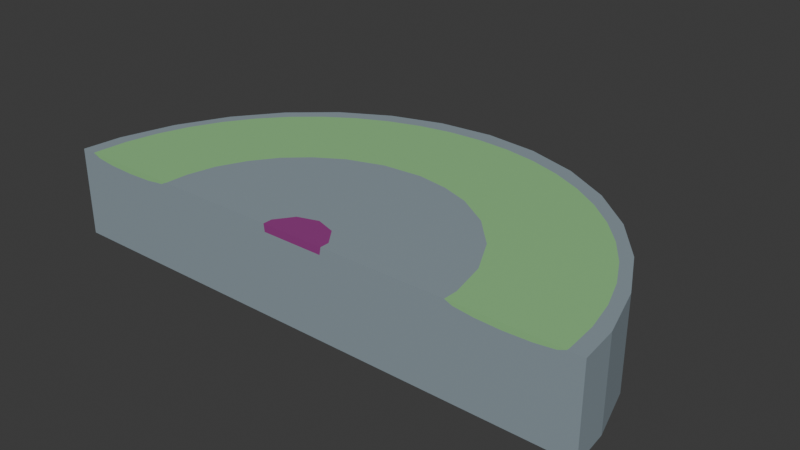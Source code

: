 # Source: trainingroomfloorv1.blend  (saved by Blender 4.5.91; exported with 4.5.12 LTS)
import bpy
from mathutils import Matrix  # noqa: F401  (used for matrix-valued properties, if any)

bpy.ops.wm.read_factory_settings(use_empty=True)
scene = bpy.context.scene
scene.name = 'Scene'

# ---- collections
col_collection = bpy.data.collections.new('Collection'); scene.collection.children.link(col_collection)

# ---- materials (node trees are filled in below, after node groups)
mat_material_003 = bpy.data.materials.new('Material.003')
mat_material_001 = bpy.data.materials.new('Material.001')
mat_material_002 = bpy.data.materials.new('Material.002')

# ---- material node trees
mat_material_003.use_nodes = True; mat_material_003.node_tree.nodes.clear()
_N = mat_material_003.node_tree.nodes; _L = mat_material_003.node_tree.links
n0 = _N.new('ShaderNodeBsdfPrincipled'); n0.name = 'Principled BSDF'; n0.location = (-200, 100)
n0.inputs[0].default_value = (0.3799, 0.8002, 0.3408, 1.0)
n0.inputs[1].default_value = 0.3
n1 = _N.new('ShaderNodeOutputMaterial'); n1.name = 'Material Output'; n1.location = (200, 100)
_L.new(n0.outputs[0], n1.inputs[0])
n1.is_active_output = True
mat_material_001.use_nodes = True; mat_material_001.node_tree.nodes.clear()
_N = mat_material_001.node_tree.nodes; _L = mat_material_001.node_tree.links
n0 = _N.new('ShaderNodeBsdfPrincipled'); n0.name = 'Principled BSDF'; n0.location = (-200, 100)
n0.inputs[0].default_value = (0.4161, 0.05922, 0.3236, 1.0)
n0.inputs[1].default_value = 0.3
n1 = _N.new('ShaderNodeOutputMaterial'); n1.name = 'Material Output'; n1.location = (200, 100)
_L.new(n0.outputs[0], n1.inputs[0])
n1.is_active_output = True
mat_material_002.use_nodes = True; mat_material_002.node_tree.nodes.clear()
_N = mat_material_002.node_tree.nodes; _L = mat_material_002.node_tree.links
n0 = _N.new('ShaderNodeBsdfPrincipled'); n0.name = 'Principled BSDF'; n0.location = (-200, 100)
n0.inputs[0].default_value = (0.3736, 0.462, 0.5176, 1.0)
n0.inputs[1].default_value = 0.3
n1 = _N.new('ShaderNodeOutputMaterial'); n1.name = 'Material Output'; n1.location = (200, 100)
_L.new(n0.outputs[0], n1.inputs[0])
n1.is_active_output = True

# ---- world
world_world = bpy.data.worlds.new('World'); scene.world = world_world
world_world.use_nodes = True; world_world.node_tree.nodes.clear()
_N = world_world.node_tree.nodes; _L = world_world.node_tree.links
n0 = _N.new('ShaderNodeOutputWorld'); n0.name = 'World Output'; n0.location = (200, 100)
n1 = _N.new('ShaderNodeBackground'); n1.name = 'Background'; n1.location = (-200, 100)
n1.inputs[0].default_value = (0.05088, 0.05088, 0.05088, 1.0)
_L.new(n1.outputs[0], n0.inputs[0])
n0.is_active_output = True
world_world.color = (0.05088, 0.05088, 0.05088)
world_world.sun_shadow_jitter_overblur = 0.0

# ---- meshes
me_cylinder = bpy.data.meshes.new('Cylinder')
me_cylinder.from_pydata([(0.9397, 0.06982, 1.0), (0.5633, 0.1077, 0.9994), (0.589, 0.06982, 0.9295), (0.6612, 0.07993, 0.8779), (0.7516, 0.1156, 0.8589), (0.8451, 0.1296, 0.878), (0.9137, 0.1212, 0.9287), (0.9316, 0.1837, 1.0), (0.5784, 0.1786, 0.9296), (0.9077, 0.2956, 1.0), (0.535, 0.2384, 1.0), (0.6215, 0.2732, 0.8779), (0.6984, 0.3384, 0.8592), (0.8169, 0.273, 0.8779), (0.8694, 0.3378, 0.9287), (0.8681, 0.4037, 1.0), (0.5442, 0.2791, 0.9295), (0.759, 0.4173, 0.8775), (0.8138, 0.506, 1.0), (0.4918, 0.3716, 0.93), (0.5179, 0.4515, 0.8779), (0.792, 0.4943, 0.9295), (0.7455, 0.6009, 1.0), (0.5663, 0.5309, 0.8589), (0.6709, 0.5478, 0.8779), (0.6852, 0.6333, 0.9287), (0.6645, 0.6867, 1.0), (0.3695, 0.4664, 0.9994), (0.4165, 0.4565, 0.9295), (0.557, 0.6616, 0.8777), (0.572, 0.7619, 1.0), (0.3261, 0.5265, 0.9296), (0.3597, 0.5825, 0.8779), (0.3427, 0.6985, 0.8591), (0.5567, 0.7434, 0.9295), (0.4698, 0.8253, 1.0), (0.2499, 0.5403, 1.0), (0.3815, 0.7721, 0.8778), (0.4082, 0.8314, 0.9293), (0.3596, 0.8758, 1.0), (0.1923, 0.5872, 0.93), (0.2046, 0.6514, 0.8779), (0.2432, 0.9125, 1.0), (0.1459, 0.5754, 1.0), (0.1727, 0.8399, 0.8778), (0.2367, 0.8899, 0.9295), (0.1227, 0.9348, 1.0), (0.0304, 0.5935, 1.0), (0.04543, 0.6161, 0.9295), (0.03546, 0.6808, 0.8779), (0.05291, 0.7677, 0.8589), (0.06001, 0.9198, 0.9308), (7.094e-08, 0.9422, 1.0), (-0.04787, 0.8551, 0.8778), (-0.1227, 0.9348, 1.0), (-0.1139, 0.5833, 0.9994), (-0.07688, 0.612, 0.9295), (-0.1361, 0.6685, 0.8779), (-0.1956, 0.7477, 0.8592), (-0.1741, 0.9042, 0.9287), (-0.2432, 0.9125, 1.0), (-0.1917, 0.588, 0.9296), (-0.2189, 0.8282, 0.8779), (-0.3596, 0.8758, 1.0), (-0.2923, 0.6175, 0.8781), (-0.3829, 0.7718, 0.878), (-0.3957, 0.8371, 0.9294), (-0.4698, 0.8253, 1.0), (-0.2945, 0.5434, 0.9295), (-0.4945, 0.6044, 0.8589), (-0.572, 0.7619, 1.0), (-0.3432, 0.4851, 1.0), (-0.3942, 0.4775, 0.9295), (-0.4293, 0.5342, 0.8778), (-0.5148, 0.6927, 0.8779), (-0.5961, 0.7158, 0.9294), (-0.6645, 0.6867, 1.0), (-0.4248, 0.4157, 1.0), (-0.632, 0.5937, 0.8778), (-0.7455, 0.6009, 1.0), (-0.4903, 0.374, 0.9295), (-0.5218, 0.4416, 0.8779), (-0.7559, 0.5506, 0.9294), (-0.8138, 0.506, 1.0), (-0.4883, 0.3315, 1.0), (-0.5943, 0.3346, 0.8778), (-0.6761, 0.3794, 0.859), (-0.7561, 0.4253, 0.878), (-0.8681, 0.4037, 1.0), (-0.536, 0.235, 0.9994), (-0.5592, 0.2461, 0.9295), (-0.8449, 0.3947, 0.9295), (-0.9077, 0.2956, 1.0), (-0.6455, 0.1902, 0.8781), (-0.7499, 0.1548, 0.8589), (-0.8291, 0.2308, 0.8777), (-0.8833, 0.2896, 0.9295), (-0.9316, 0.1837, 1.0), (-0.559, 0.1381, 1.0), (-0.5884, 0.1056, 0.9295), (-0.9145, 0.1224, 0.9293), (-0.9397, 0.06982, 1.0), (0.5633, 0.1085, 1.0), (0.5635, 0.1076, 1.0), (-0.5362, 0.2351, 1.0), (-0.2459, 0.542, 1.0), (-0.2467, 0.5416, 1.0), (-0.1801, 0.5625, 1.0), (0.4186, 0.4152, 1.0), (0.3696, 0.4665, 1.0), (0.4686, 0.3635, 1.0), (0.468, 0.3642, 1.0), (0.469, 0.3627, 1.0), (-0.1139, 0.5835, 1.0), (-0.9389, 0.05843, 1.0), (-0.5627, 0.05843, 1.0), (0.9389, 0.05843, 1.0), (0.5614, 0.05843, 1.0), (-0.5719, 0.05843, 0.977), (-0.619, 0.05843, 0.9065), (-0.6534, 0.05843, 0.878), (-0.6921, 0.05843, 0.8707), (-0.8432, 0.05843, 0.8778), (-0.8693, 0.05843, 0.8953), (-0.5854, 0.05843, 0.9295), (-0.745, 0.05843, 0.859), (-0.9115, 0.05843, 0.9294), (0.5879, 0.05843, 0.9295), (0.6459, 0.05843, 0.8874), (-0.8214, 0.05843, 0.873), (-0.9254, 0.05843, 0.9669), (-0.9174, 0.05843, 0.9446), (0.6579, 0.05843, 0.8779), (0.6689, 0.05843, 0.8758), (0.5613, 0.05843, 0.9997), (0.584, 0.05843, 0.9413), (0.7463, 0.05843, 0.8589), (0.8407, 0.05843, 0.878), (0.911, 0.05843, 0.929), (0.9363, 0.05843, 0.9928)], [], [(116, 0, 7, 9, 15, 18, 22, 26, 30, 35, 39, 42, 46, 52, 54, 60, 63, 67, 70, 76, 79, 83, 88, 92, 97, 101, 114, 115, 98, 104, 84, 77, 71, 106, 105, 107, 113, 47, 43, 36, 109, 108, 111, 110, 112, 10, 102, 103, 117), (8, 3, 2), (1, 10, 8), (16, 11, 8), (12, 17, 13), (28, 20, 19), (36, 31, 27), (43, 40, 36), (50, 44, 33), (53, 51, 44), (52, 46, 51), (53, 59, 51), (61, 57, 56), (62, 59, 53), (61, 55, 107, 105), (68, 64, 61), (69, 65, 58), (69, 74, 65), (77, 72, 71), (75, 74, 78), (81, 69, 73), (82, 75, 78), (84, 80, 77), (82, 78, 87), (90, 85, 80), (91, 82, 87), (95, 100, 96), (118, 99, 98, 115), (99, 119, 120, 93), (94, 93, 120, 121), (100, 95, 122, 123), (118, 124, 99), (124, 119, 99), (94, 121, 125), (100, 123, 126), (127, 2, 3, 128), (1, 8, 2), (0, 6, 7), (10, 1, 103, 102), (12, 4, 3, 11), (8, 11, 3), (13, 5, 4, 12), (14, 6, 5, 13), (7, 6, 14, 9), (10, 16, 8), (17, 14, 13), (9, 14, 15), (110, 19, 16, 10, 112), (11, 16, 19, 20), (15, 14, 21, 18), (11, 20, 12), (21, 14, 17), (17, 12, 23, 24), (20, 23, 12), (21, 17, 24, 25), (22, 18, 21, 25), (27, 108, 109), (111, 108, 27, 28, 19, 110), (23, 29, 24), (24, 29, 25), (22, 25, 26), (20, 28, 31, 32), (27, 31, 28), (33, 23, 20, 32), (26, 25, 34, 30), (23, 33, 29), (34, 25, 29), (27, 109, 36), (34, 29, 37, 38), (37, 29, 33), (30, 34, 38, 35), (32, 31, 40, 41), (36, 40, 31), (32, 41, 33), (38, 39, 35), (38, 37, 44, 45), (33, 44, 37), (39, 38, 45, 42), (48, 40, 43, 47), (41, 40, 48, 49), (50, 33, 41, 49), (42, 45, 51, 46), (44, 51, 45), (50, 53, 44), (113, 55, 47), (56, 48, 47, 55), (49, 48, 56, 57), (58, 50, 49, 57), (51, 59, 54, 52), (50, 58, 53), (107, 55, 113), (55, 61, 56), (58, 62, 53), (54, 59, 60), (66, 59, 62, 65), (61, 64, 57), (57, 64, 58), (58, 65, 62), (60, 59, 66, 63), (106, 68, 61, 105), (64, 69, 58), (67, 63, 66), (71, 72, 68, 106), (73, 64, 68, 72), (75, 66, 65, 74), (64, 73, 69), (67, 66, 75, 70), (69, 78, 74), (76, 70, 75), (81, 73, 72, 80), (77, 80, 72), (76, 75, 82, 79), (86, 69, 81, 85), (80, 85, 81), (78, 69, 86, 87), (104, 89, 84), (82, 83, 79), (90, 80, 84, 89), (83, 82, 91, 88), (86, 85, 93, 94), (90, 93, 85), (95, 87, 86, 94), (91, 87, 95, 96), (88, 91, 96, 92), (89, 104, 98), (90, 89, 98, 99), (96, 100, 97, 92), (90, 99, 93), (122, 95, 94, 129), (101, 97, 100), (114, 101, 100, 126, 131, 130), (125, 129, 94), (132, 128, 3), (133, 132, 3), (103, 1, 134, 117), (1, 2, 127, 135, 134), (136, 4, 5, 137), (3, 4, 136, 133), (137, 5, 6, 138), (6, 0, 116, 139, 138), (120, 119, 124, 118, 115, 114, 130, 131, 126, 123, 122, 129, 125, 121), (116, 117, 134, 135, 127, 128, 132, 133, 136, 137, 138, 139)])
_uv = me_cylinder.uv_layers.new(name='UVMap')
_uv.uv.foreach_set('vector', [0.4753, 0.264, 0.4755, 0.2668, 0.4736, 0.2941, 0.4678, 0.3209, 0.4584, 0.3469, 0.4453, 0.3714, 0.4289, 0.3942, 0.4095, 0.4148, 0.3873, 0.4329, 0.3628, 0.4481, 0.3363, 0.4602, 0.3084, 0.469, 0.2794, 0.4743, 0.25, 0.4761, 0.2206, 0.4743, 0.1916, 0.469, 0.1637, 0.4602, 0.1372, 0.4481, 0.1127, 0.4329, 0.09053, 0.4148, 0.07108, 0.3942, 0.05469, 0.3714, 0.04164, 0.3469, 0.03216, 0.3209, 0.02641, 0.2941, 0.02448, 0.2668, 0.02467, 0.264, 0.1149, 0.264, 0.1158, 0.2832, 0.1213, 0.3064, 0.1328, 0.3296, 0.148, 0.3498, 0.1676, 0.3664, 0.1908, 0.38, 0.191, 0.3801, 0.2068, 0.385, 0.2227, 0.39, 0.2573, 0.3924, 0.285, 0.3881, 0.31, 0.3797, 0.3387, 0.3619, 0.3505, 0.3496, 0.3623, 0.3374, 0.3625, 0.3372, 0.3626, 0.3371, 0.3784, 0.3072, 0.3852, 0.276, 0.3852, 0.2758, 0.3847, 0.264, 0.5318, 0.08333, 0.5026, 0.1667, 0.5, 0.08333, 0.5115, 2.22e-16, 0.5521, 2.22e-16, 0.5318, 0.08333, 0.5625, 0.08333, 0.5539, 0.1667, 0.5318, 0.08333, 0.5625, 0.25, 0.5729, 0.3333, 0.5417, 0.3333, 0.625, 0.08333, 0.6068, 0.1667, 0.593, 0.08333, 0.6771, 2.22e-16, 0.6568, 0.08333, 0.6365, 2.22e-16, 0.7083, 2.22e-16, 0.6971, 0.08333, 0.6771, 2.22e-16, 0.7388, 0.25, 0.7173, 0.3333, 0.6754, 0.25, 0.759, 0.3333, 0.7396, 0.4167, 0.7173, 0.3333, 0.75, 0.5, 0.7292, 0.5, 0.7396, 0.4167, 0.759, 0.3333, 0.7805, 0.4167, 0.7396, 0.4167, 0.8027, 0.08333, 0.7831, 0.1667, 0.7708, 0.08333, 0.7917, 0.3333, 0.7805, 0.4167, 0.759, 0.3333, 0.8027, 0.08333, 0.7823, 2.22e-16, 0.8021, 2.22e-16, 0.8217, 0.0006616, 0.8333, 0.08333, 0.8232, 0.1667, 0.8027, 0.08333, 0.8629, 0.25, 0.8246, 0.3333, 0.7916, 0.25, 0.8629, 0.25, 0.8542, 0.3333, 0.8246, 0.3333, 0.8854, 2.22e-16, 0.8664, 0.08333, 0.8542, 2.22e-16, 0.8627, 0.4167, 0.8542, 0.3333, 0.884, 0.3333, 0.8958, 0.1667, 0.8629, 0.25, 0.8629, 0.1667, 0.9044, 0.4167, 0.8627, 0.4167, 0.884, 0.3333, 0.9167, 2.22e-16, 0.9062, 0.08333, 0.8854, 2.22e-16, 0.9044, 0.4167, 0.884, 0.3333, 0.9254, 0.3333, 0.9479, 0.08333, 0.9288, 0.1667, 0.9062, 0.08333, 0.9375, 0.4167, 0.9044, 0.4167, 0.9254, 0.3333, 0.9672, 0.3333, 0.9902, 0.4167, 0.9583, 0.4167, 0.9966, 0.02723, 0.9896, 0.08333, 0.9792, 2.22e-16, 0.9953, 2.22e-16, 0.9896, 0.08333, 0.9942, 0.1205, 0.9903, 0.1667, 0.9685, 0.1667, 0.9806, 0.25, 0.9685, 0.1667, 0.9903, 0.1667, 0.9927, 0.1982, 0.9902, 0.4167, 0.9672, 0.3333, 0.9947, 0.3333, 0.9966, 0.3617, 0.007013, 0.02723, 0.01033, 0.08333, 8.882e-16, 0.08333, 0.01033, 0.08333, 0.008125, 0.1205, 8.882e-16, 0.08333, 8.882e-16, 0.25, 0.01133, 0.1982, 0.0136, 0.25, 8.882e-16, 0.4167, 0.005932, 0.3617, 0.008159, 0.4167, 0.4967, 0.08333, 0.5, 0.08333, 0.5026, 0.1667, 0.4964, 0.1513, 0.5115, 2.22e-16, 0.5318, 0.08333, 0.5, 0.08333, 0.5, 0.5, 0.5096, 0.4167, 0.5208, 0.5, 0.5521, 1.0, 0.5115, 1.0, 0.5115, 0.9993, 0.5118, 0.9993, 0.5625, 0.25, 0.5104, 0.25, 0.5026, 0.1667, 0.5539, 0.1667, 0.5318, 0.08333, 0.5539, 0.1667, 0.5026, 0.1667, 0.5417, 0.3333, 0.5121, 0.3333, 0.5104, 0.25, 0.5625, 0.25, 0.551, 0.4167, 0.5096, 0.4167, 0.5121, 0.3333, 0.5417, 0.3333, 0.5208, 0.5, 0.5096, 0.4167, 0.551, 0.4167, 0.5417, 0.5, 0.5521, 2.22e-16, 0.5625, 0.08333, 0.5318, 0.08333, 0.5729, 0.3333, 0.551, 0.4167, 0.5417, 0.3333, 0.5417, 0.5, 0.551, 0.4167, 0.5625, 0.5, 0.5945, 0.0006727, 0.593, 0.08333, 0.5625, 0.08333, 0.5521, 2.22e-16, 0.5943, 0.000674, 0.5539, 0.1667, 0.5625, 0.08333, 0.593, 0.08333, 0.6068, 0.1667, 0.5625, 0.5, 0.551, 0.4167, 0.5833, 0.4167, 0.5833, 0.5, 0.5539, 0.1667, 0.6068, 0.1667, 0.5625, 0.25, 0.5833, 0.4167, 0.551, 0.4167, 0.5729, 0.3333, 0.5729, 0.3333, 0.5625, 0.25, 0.6146, 0.25, 0.6042, 0.3333, 0.6068, 0.1667, 0.6146, 0.25, 0.5625, 0.25, 0.5833, 0.4167, 0.5729, 0.3333, 0.6042, 0.3333, 0.6154, 0.4167, 0.6042, 0.5, 0.5833, 0.5, 0.5833, 0.4167, 0.6154, 0.4167, 0.6365, 1.0, 0.6156, 1.0, 0.6365, 0.9993, 0.5948, 0.000674, 0.6156, 2.22e-16, 0.6365, 2.22e-16, 0.625, 0.08333, 0.593, 0.08333, 0.5945, 0.0006727, 0.6146, 0.25, 0.6357, 0.3333, 0.6042, 0.3333, 0.6042, 0.3333, 0.6357, 0.3333, 0.6154, 0.4167, 0.6042, 0.5, 0.6154, 0.4167, 0.625, 0.5, 0.6068, 0.1667, 0.625, 0.08333, 0.6568, 0.08333, 0.6581, 0.1667, 0.6365, 2.22e-16, 0.6568, 0.08333, 0.625, 0.08333, 0.6754, 0.25, 0.6146, 0.25, 0.6068, 0.1667, 0.6581, 0.1667, 0.625, 0.5, 0.6154, 0.4167, 0.6458, 0.4167, 0.6458, 0.5, 0.6146, 0.25, 0.6754, 0.25, 0.6357, 0.3333, 0.6458, 0.4167, 0.6154, 0.4167, 0.6357, 0.3333, 0.6365, 1.0, 0.6365, 0.9993, 0.6771, 1.0, 0.6458, 0.4167, 0.6357, 0.3333, 0.6757, 0.3333, 0.6765, 0.4167, 0.6757, 0.3333, 0.6357, 0.3333, 0.6754, 0.25, 0.6458, 0.5, 0.6458, 0.4167, 0.6765, 0.4167, 0.6667, 0.5, 0.6581, 0.1667, 0.6568, 0.08333, 0.6971, 0.08333, 0.6998, 0.1667, 0.6771, 2.22e-16, 0.6971, 0.08333, 0.6568, 0.08333, 0.6581, 0.1667, 0.6998, 0.1667, 0.6754, 0.25, 0.6765, 0.4167, 0.6875, 0.5, 0.6667, 0.5, 0.6765, 0.4167, 0.6757, 0.3333, 0.7173, 0.3333, 0.7083, 0.4167, 0.6754, 0.25, 0.7173, 0.3333, 0.6757, 0.3333, 0.6875, 0.5, 0.6765, 0.4167, 0.7083, 0.4167, 0.7083, 0.5, 0.7377, 0.08333, 0.6971, 0.08333, 0.7083, 2.22e-16, 0.7414, 2.22e-16, 0.6998, 0.1667, 0.6971, 0.08333, 0.7377, 0.08333, 0.7414, 0.1667, 0.7388, 0.25, 0.6754, 0.25, 0.6998, 0.1667, 0.7414, 0.1667, 0.7083, 0.5, 0.7083, 0.4167, 0.7396, 0.4167, 0.7292, 0.5, 0.7173, 0.3333, 0.7396, 0.4167, 0.7083, 0.4167, 0.7388, 0.25, 0.759, 0.3333, 0.7173, 0.3333, 0.7823, 0.9993, 0.7823, 1.0, 0.7414, 1.0, 0.7708, 0.08333, 0.7377, 0.08333, 0.7414, 2.22e-16, 0.7823, 2.22e-16, 0.7414, 0.1667, 0.7377, 0.08333, 0.7708, 0.08333, 0.7831, 0.1667, 0.7916, 0.25, 0.7388, 0.25, 0.7414, 0.1667, 0.7831, 0.1667, 0.7396, 0.4167, 0.7805, 0.4167, 0.7708, 0.5, 0.75, 0.5, 0.7388, 0.25, 0.7916, 0.25, 0.759, 0.3333, 0.8021, 1.0, 0.7823, 1.0, 0.7823, 0.9993, 0.7823, 2.22e-16, 0.8027, 0.08333, 0.7708, 0.08333, 0.7916, 0.25, 0.7917, 0.3333, 0.759, 0.3333, 0.7708, 0.5, 0.7805, 0.4167, 0.7917, 0.5, 0.8211, 0.4167, 0.7805, 0.4167, 0.7917, 0.3333, 0.8246, 0.3333, 0.8027, 0.08333, 0.8232, 0.1667, 0.7831, 0.1667, 0.7831, 0.1667, 0.8232, 0.1667, 0.7916, 0.25, 0.7916, 0.25, 0.8246, 0.3333, 0.7917, 0.3333, 0.7917, 0.5, 0.7805, 0.4167, 0.8211, 0.4167, 0.8125, 0.5, 0.8219, 0.0006604, 0.8333, 0.08333, 0.8027, 0.08333, 0.8217, 0.0006616, 0.8232, 0.1667, 0.8629, 0.25, 0.7916, 0.25, 0.8333, 0.5, 0.8125, 0.5, 0.8211, 0.4167, 0.8542, 2.22e-16, 0.8664, 0.08333, 0.8333, 0.08333, 0.8219, 0.0006604, 0.8629, 0.1667, 0.8232, 0.1667, 0.8333, 0.08333, 0.8664, 0.08333, 0.8627, 0.4167, 0.8211, 0.4167, 0.8246, 0.3333, 0.8542, 0.3333, 0.8232, 0.1667, 0.8629, 0.1667, 0.8629, 0.25, 0.8333, 0.5, 0.8211, 0.4167, 0.8627, 0.4167, 0.8542, 0.5, 0.8629, 0.25, 0.884, 0.3333, 0.8542, 0.3333, 0.875, 0.5, 0.8542, 0.5, 0.8627, 0.4167, 0.8958, 0.1667, 0.8629, 0.1667, 0.8664, 0.08333, 0.9062, 0.08333, 0.8854, 2.22e-16, 0.9062, 0.08333, 0.8664, 0.08333, 0.875, 0.5, 0.8627, 0.4167, 0.9044, 0.4167, 0.8958, 0.5, 0.9271, 0.25, 0.8629, 0.25, 0.8958, 0.1667, 0.9288, 0.1667, 0.9062, 0.08333, 0.9288, 0.1667, 0.8958, 0.1667, 0.884, 0.3333, 0.8629, 0.25, 0.9271, 0.25, 0.9254, 0.3333, 0.949, 0.9993, 0.949, 1.0, 0.9167, 1.0, 0.9044, 0.4167, 0.9167, 0.5, 0.8958, 0.5, 0.9479, 0.08333, 0.9062, 0.08333, 0.9167, 2.22e-16, 0.949, 2.22e-16, 0.9167, 0.5, 0.9044, 0.4167, 0.9375, 0.4167, 0.9375, 0.5, 0.9271, 0.25, 0.9288, 0.1667, 0.9685, 0.1667, 0.9806, 0.25, 0.9479, 0.08333, 0.9685, 0.1667, 0.9288, 0.1667, 0.9672, 0.3333, 0.9254, 0.3333, 0.9271, 0.25, 0.9806, 0.25, 0.9375, 0.4167, 0.9254, 0.3333, 0.9672, 0.3333, 0.9583, 0.4167, 0.9375, 0.5, 0.9375, 0.4167, 0.9583, 0.4167, 0.9583, 0.5, 0.949, 1.0, 0.949, 0.9993, 0.9792, 1.0, 0.9479, 0.08333, 0.949, 2.22e-16, 0.9792, 2.22e-16, 0.9896, 0.08333, 0.9583, 0.4167, 0.9902, 0.4167, 0.9792, 0.5, 0.9583, 0.5, 0.9479, 0.08333, 0.9896, 0.08333, 0.9685, 0.1667, 0.9947, 0.3333, 0.9672, 0.3333, 0.9806, 0.25, 0.9951, 0.3121, 1.0, 0.5, 0.9792, 0.5, 0.9902, 0.4167, 0.002085, 0.5, 8.882e-16, 0.5, 8.882e-16, 0.4167, 0.008159, 0.4167, 0.006966, 0.4347, 0.005155, 0.4608, 0.0136, 0.25, 0.006698, 0.3121, 8.882e-16, 0.25, 0.4969, 0.1667, 0.4964, 0.1513, 0.5026, 0.1667, 0.4976, 0.176, 0.4969, 0.1667, 0.5026, 0.1667, 0.5115, 0.9993, 0.5115, 1.0, 0.4965, 1.0, 0.4965, 0.9996, 0.5115, 2.22e-16, 0.5, 0.08333, 0.4967, 0.08333, 0.4967, 0.06959, 0.4965, 2.22e-16, 0.4973, 0.25, 0.5104, 0.25, 0.5121, 0.3333, 0.4976, 0.3333, 0.5026, 0.1667, 0.5104, 0.25, 0.4973, 0.25, 0.4976, 0.176, 0.4976, 0.3333, 0.5121, 0.3333, 0.5096, 0.4167, 0.4978, 0.4167, 0.5096, 0.4167, 0.5, 0.5, 0.4979, 0.5, 0.4979, 0.4916, 0.4978, 0.4167, 0.4936, 0.3093, 0.4951, 0.3127, 0.4963, 0.3161, 0.4988, 0.3175, 0.5, 0.3184, 0.5, 0.2806, 0.4983, 0.2819, 0.4971, 0.2827, 0.4963, 0.2833, 0.4945, 0.2876, 0.4936, 0.2902, 0.4933, 0.2924, 0.4926, 0.3001, 0.4932, 0.3054, 0.5, 0.4694, 0.5, 0.4315, 0.5, 0.4315, 0.4969, 0.4337, 0.4963, 0.4341, 0.4941, 0.44, 0.4936, 0.4412, 0.4935, 0.4423, 0.4926, 0.4501, 0.4936, 0.4596, 0.4963, 0.4666, 0.4996, 0.4692])
me_cylinder.materials.append(mat_material_003)
me_cylinder.update()
me_cylinder_001 = bpy.data.meshes.new('Cylinder.001')
me_cylinder_001.from_pydata([(0.1165, 0.09054, 1.0), (-0.07199, 0.149, 1.0), (-0.1165, 0.09054, 1.0), (0.07199, 0.149, 1.0), (0.0, 0.1713, 1.0), (-0.05299, 0.1514, 0.8308), (-0.0772, 0.1337, 0.8308), (0.05513, 0.149, 0.8308), (0.08028, 0.1325, 0.8308), (-0.113, 0.07255, 0.8308), (-0.01687, 0.1626, 0.8308), (0.1026, 0.1032, 0.8308), (0.01364, 0.1618, 0.8308), (-0.1028, 0.09999, 0.8308), (0.1113, 0.07524, 0.8308), (-0.1165, 0.05843, 1.0), (0.1165, 0.05843, 1.0), (-0.113, 0.05843, 0.8308), (0.1113, 0.05843, 0.8308)], [], [(16, 0, 3, 4, 1, 2, 15), (1, 5, 6), (3, 8, 7), (15, 2, 9, 17), (1, 4, 10, 5), (0, 11, 8, 3), (4, 3, 7, 12), (4, 12, 10), (1, 6, 13, 2), (2, 13, 9), (14, 0, 16, 18), (0, 14, 11), (9, 13, 6, 5, 10, 12, 7, 8, 11, 14, 18, 17), (18, 16, 15, 17)])
_uv = me_cylinder_001.uv_layers.new(name='UVMap')
_uv.uv.foreach_set('vector', [0.278, 0.264, 0.278, 0.2717, 0.2673, 0.2857, 0.25, 0.2911, 0.2327, 0.2857, 0.222, 0.2717, 0.222, 0.264, 0.6818, 0.2362, 0.6592, 0.197, 0.7011, 0.2028, 0.5, 0.2362, 0.4774, 0.197, 0.5193, 0.2028, 0.8132, 0.2362, 0.7727, 0.2362, 0.7954, 0.197, 0.8132, 0.197, 0.6818, 0.2362, 0.5909, 0.2362, 0.6136, 0.197, 0.6592, 0.197, 0.4091, 0.2362, 0.4317, 0.197, 0.4774, 0.197, 0.5, 0.2362, 0.5909, 0.2362, 0.5, 0.2362, 0.5193, 0.2028, 0.5716, 0.2028, 0.5909, 0.2362, 0.5716, 0.2028, 0.6136, 0.197, 0.6818, 0.2362, 0.7011, 0.2028, 0.7535, 0.2028, 0.7727, 0.2362, 0.7727, 0.2362, 0.7535, 0.2028, 0.7954, 0.197, 0.3898, 0.2028, 0.4091, 0.2362, 0.3687, 0.2362, 0.3687, 0.2028, 0.4091, 0.2362, 0.3898, 0.2028, 0.4317, 0.197, 0.8351, 0.6228, 0.8274, 0.6012, 0.8081, 0.5746, 0.7899, 0.5607, 0.7627, 0.5518, 0.7397, 0.5524, 0.7085, 0.5626, 0.6896, 0.5756, 0.6728, 0.5987, 0.6663, 0.6207, 0.6663, 0.634, 0.8351, 0.634, 0.4911, 0.3862, 0.5, 0.3867, 0.5, 0.3633, 0.4911, 0.3636])
me_cylinder_001.materials.append(mat_material_001)
me_cylinder_001.update()
me_cylinder_002 = bpy.data.meshes.new('Cylinder.002')
me_cylinder_002.from_pydata([(0.0, 1.0, -1.0), (0.9397, 0.06982, 1.0), (0.0, 1.0, 1.0), (0.1951, 0.9808, -1.0), (0.1951, 0.9808, 1.0), (0.3827, 0.9239, -1.0), (0.3827, 0.9239, 1.0), (0.1165, 0.09054, 1.0), (0.5556, 0.8315, -1.0), (0.5633, 0.1077, 0.9994), (0.5556, 0.8315, 1.0), (0.589, 0.06982, 0.9295), (0.7071, 0.7071, -1.0), (-0.07199, 0.149, 1.0), (0.6612, 0.07993, 0.8779), (-0.1165, 0.09054, 1.0), (0.7516, 0.1156, 0.8589), (0.7071, 0.7071, 1.0), (0.07199, 0.149, 1.0), (0.0, 0.1713, 1.0), (0.8451, 0.1296, 0.878), (0.8315, 0.5556, -1.0), (0.8315, 0.5556, 1.0), (0.9137, 0.1212, 0.9287), (0.9316, 0.1837, 1.0), (0.9239, 0.3827, -1.0), (0.9239, 0.3827, 1.0), (0.9808, 0.1951, -1.0), (0.9808, 0.1951, 1.0), (0.5784, 0.1786, 0.9296), (-0.9808, 0.1951, -1.0), (0.9077, 0.2956, 1.0), (-0.9808, 0.1951, 1.0), (-0.9239, 0.3827, -1.0), (-0.9239, 0.3827, 1.0), (-0.8315, 0.5556, -1.0), (0.535, 0.2384, 1.0), (-0.05299, 0.1514, 0.8308), (-0.8315, 0.5556, 1.0), (-0.0772, 0.1337, 0.8308), (0.6215, 0.2732, 0.8779), (0.05513, 0.149, 0.8308), (-0.7071, 0.7071, -1.0), (0.08028, 0.1325, 0.8308), (0.6984, 0.3384, 0.8592), (-0.7071, 0.7071, 1.0), (0.8169, 0.273, 0.8779), (-0.5556, 0.8315, -1.0), (-0.113, 0.07255, 0.8308), (0.8694, 0.3378, 0.9287), (-0.01687, 0.1626, 0.8308), (0.8681, 0.4037, 1.0), (0.1026, 0.1032, 0.8308), (-0.5556, 0.8315, 1.0), (0.01364, 0.1618, 0.8308), (-0.3827, 0.9239, -1.0), (-0.1028, 0.09999, 0.8308), (-0.3827, 0.9239, 1.0), (-0.1951, 0.9808, -1.0), (0.1113, 0.07524, 0.8308), (-0.1951, 0.9808, 1.0), (0.5442, 0.2791, 0.9295), (0.759, 0.4173, 0.8775), (0.8138, 0.506, 1.0), (0.4918, 0.3716, 0.93), (0.5179, 0.4515, 0.8779), (0.792, 0.4943, 0.9295), (0.7455, 0.6009, 1.0), (0.5663, 0.5309, 0.8589), (0.6709, 0.5478, 0.8779), (0.6852, 0.6333, 0.9287), (0.6645, 0.6867, 1.0), (0.3695, 0.4664, 0.9994), (0.4165, 0.4565, 0.9295), (0.557, 0.6616, 0.8777), (0.572, 0.7619, 1.0), (0.3261, 0.5265, 0.9296), (0.3597, 0.5825, 0.8779), (0.3427, 0.6985, 0.8591), (0.5567, 0.7434, 0.9295), (0.4698, 0.8253, 1.0), (0.2499, 0.5403, 1.0), (0.3815, 0.7721, 0.8778), (0.4082, 0.8314, 0.9293), (0.3596, 0.8758, 1.0), (0.1923, 0.5872, 0.93), (0.2046, 0.6514, 0.8779), (0.2432, 0.9125, 1.0), (0.1459, 0.5754, 1.0), (0.1727, 0.8399, 0.8778), (0.2367, 0.8899, 0.9295), (0.1227, 0.9348, 1.0), (0.0304, 0.5935, 1.0), (0.04543, 0.6161, 0.9295), (0.03546, 0.6808, 0.8779), (0.05291, 0.7677, 0.8589), (0.06001, 0.9198, 0.9308), (7.094e-08, 0.9422, 1.0), (-0.04787, 0.8551, 0.8778), (-0.1227, 0.9348, 1.0), (-0.1139, 0.5833, 0.9994), (-0.07688, 0.612, 0.9295), (-0.1361, 0.6685, 0.8779), (-0.1956, 0.7477, 0.8592), (-0.1741, 0.9042, 0.9287), (-0.2432, 0.9125, 1.0), (-0.1917, 0.588, 0.9296), (-0.2189, 0.8282, 0.8779), (-0.3596, 0.8758, 1.0), (-0.2923, 0.6175, 0.8781), (-0.3829, 0.7718, 0.878), (-0.3957, 0.8371, 0.9294), (-0.4698, 0.8253, 1.0), (-0.2945, 0.5434, 0.9295), (-0.4945, 0.6044, 0.8589), (-0.572, 0.7619, 1.0), (-0.3432, 0.4851, 1.0), (-0.3942, 0.4775, 0.9295), (-0.4293, 0.5342, 0.8778), (-0.5148, 0.6927, 0.8779), (-0.5961, 0.7158, 0.9294), (-0.6645, 0.6867, 1.0), (-0.4248, 0.4157, 1.0), (-0.632, 0.5937, 0.8778), (-0.7455, 0.6009, 1.0), (-0.4903, 0.374, 0.9295), (-0.5218, 0.4416, 0.8779), (-0.7559, 0.5506, 0.9294), (-0.8138, 0.506, 1.0), (-0.4883, 0.3315, 1.0), (-0.5943, 0.3346, 0.8778), (-0.6761, 0.3794, 0.859), (-0.7561, 0.4253, 0.878), (-0.8681, 0.4037, 1.0), (-0.536, 0.235, 0.9994), (-0.5592, 0.2461, 0.9295), (-0.8449, 0.3947, 0.9295), (-0.9077, 0.2956, 1.0), (-0.6455, 0.1902, 0.8781), (-0.7499, 0.1548, 0.8589), (-0.8291, 0.2308, 0.8777), (-0.8833, 0.2896, 0.9295), (-0.9316, 0.1837, 1.0), (-0.559, 0.1381, 1.0), (-0.5884, 0.1056, 0.9295), (-0.9145, 0.1224, 0.9293), (-0.9397, 0.06982, 1.0), (0.5633, 0.1085, 1.0), (0.5635, 0.1076, 1.0), (-0.5362, 0.2351, 1.0), (-0.2459, 0.542, 1.0), (-0.2467, 0.5416, 1.0), (-0.1801, 0.5625, 1.0), (0.4186, 0.4152, 1.0), (0.3696, 0.4665, 1.0), (0.4686, 0.3635, 1.0), (0.468, 0.3642, 1.0), (0.469, 0.3627, 1.0), (-0.1139, 0.5835, 1.0), (0.9942, 0.05843, -1.0), (0.9942, 0.05843, 1.0), (-0.9942, 0.05843, 1.0), (-0.9942, 0.05843, -1.0), (0.9389, 0.05843, 1.0), (-0.9389, 0.05843, 1.0), (-0.5627, 0.05843, 1.0), (-0.1165, 0.05843, 1.0), (0.5614, 0.05843, 1.0), (0.1165, 0.05843, 1.0), (-0.5719, 0.05843, 0.977), (-0.619, 0.05843, 0.9065), (-0.6534, 0.05843, 0.878), (-0.6921, 0.05843, 0.8707), (-0.8432, 0.05843, 0.8778), (-0.8693, 0.05843, 0.8953), (-0.5854, 0.05843, 0.9295), (-0.745, 0.05843, 0.859), (-0.9115, 0.05843, 0.9294), (0.5879, 0.05843, 0.9295), (0.6459, 0.05843, 0.8874), (-0.8214, 0.05843, 0.873), (-0.9211, 0.05843, 0.9565), (0.6579, 0.05843, 0.8779), (0.6689, 0.05843, 0.8758), (0.5613, 0.05843, 0.9997), (0.584, 0.05843, 0.9413), (0.8407, 0.05843, 0.878), (0.7463, 0.05843, 0.8589), (0.911, 0.05843, 0.929), (0.9363, 0.05843, 0.9928), (-0.113, 0.05843, 0.8308), (0.1113, 0.05843, 0.8308)], [], [(0, 2, 4, 3), (3, 4, 6, 5), (5, 6, 10, 8), (8, 10, 17, 12), (12, 17, 22, 21), (21, 22, 26, 25), (25, 26, 28, 27), (27, 28, 160, 159), (32, 30, 162, 161), (30, 32, 34, 33), (33, 34, 38, 35), (35, 38, 45, 42), (42, 45, 53, 47), (47, 53, 57, 55), (164, 146, 142, 137, 133, 128, 124, 121, 115, 112, 108, 105, 99, 97, 91, 87, 84, 80, 75, 71, 67, 63, 51, 31, 24, 1, 163, 160, 28, 26, 22, 17, 10, 6, 4, 2, 60, 57, 53, 45, 38, 34, 32, 161), (167, 148, 147, 36, 157, 155, 156, 153, 154, 81, 88, 92, 158, 152, 150, 151, 116, 122, 129, 149, 143, 165, 166, 15, 13, 19, 18, 7, 168), (55, 57, 60, 58), (58, 60, 2, 0), (162, 30, 33, 35, 42, 47, 55, 58, 0, 3, 5, 8, 12, 21, 25, 27, 159), (29, 11, 14), (9, 29, 36), (61, 29, 40), (44, 46, 62), (73, 64, 65), (81, 72, 76), (88, 81, 85), (95, 78, 89), (98, 89, 96), (97, 96, 91), (98, 96, 104), (106, 101, 102), (107, 98, 104), (152, 100, 106, 150), (113, 106, 109), (114, 103, 110), (114, 110, 119), (116, 117, 122), (120, 123, 119), (126, 118, 114), (127, 123, 120), (129, 122, 125), (127, 132, 123), (135, 125, 130), (136, 132, 127), (140, 141, 145), (143, 144, 169, 165), (170, 144, 138, 171), (171, 138, 139, 172), (173, 140, 145, 174), (169, 144, 175), (175, 144, 170), (139, 176, 172), (145, 177, 174), (179, 14, 11, 178), (9, 11, 29), (1, 24, 23), (9, 36, 147, 148), (44, 40, 14, 16), (29, 14, 40), (46, 44, 16, 20), (49, 46, 20, 23), (49, 23, 24, 31), (36, 29, 61), (62, 46, 49), (49, 31, 51), (157, 36, 61, 64, 155), (40, 65, 64, 61), (51, 63, 66, 49), (40, 44, 65), (66, 62, 49), (62, 69, 68, 44), (65, 44, 68), (66, 70, 69, 62), (67, 70, 66, 63), (72, 154, 153), (156, 155, 64, 73, 72, 153), (68, 69, 74), (69, 70, 74), (67, 71, 70), (65, 77, 76, 73), (72, 73, 76), (78, 77, 65, 68), (75, 79, 70, 71), (68, 74, 78), (79, 74, 70), (72, 81, 154), (79, 83, 82, 74), (82, 78, 74), (83, 79, 75, 80), (77, 86, 85, 76), (81, 76, 85), (77, 78, 86), (84, 83, 80), (89, 82, 83, 90), (78, 82, 89), (84, 87, 90, 83), (92, 88, 85, 93), (86, 94, 93, 85), (95, 94, 86, 78), (96, 90, 87, 91), (89, 90, 96), (95, 89, 98), (158, 92, 100), (100, 92, 93, 101), (94, 102, 101, 93), (103, 102, 94, 95), (99, 104, 96, 97), (95, 98, 103), (100, 152, 158), (100, 101, 106), (103, 98, 107), (105, 104, 99), (111, 110, 107, 104), (106, 102, 109), (102, 103, 109), (103, 107, 110), (108, 111, 104, 105), (106, 113, 151, 150), (109, 103, 114), (112, 111, 108), (116, 151, 113, 117), (118, 117, 113, 109), (120, 119, 110, 111), (109, 114, 118), (112, 115, 120, 111), (114, 119, 123), (121, 120, 115), (126, 125, 117, 118), (122, 117, 125), (124, 127, 120, 121), (131, 130, 126, 114), (125, 126, 130), (123, 132, 131, 114), (149, 129, 134), (128, 127, 124), (134, 129, 125, 135), (128, 133, 136, 127), (131, 139, 138, 130), (135, 130, 138), (140, 139, 131, 132), (136, 141, 140, 132), (141, 136, 133, 137), (134, 143, 149), (134, 135, 144, 143), (142, 145, 141, 137), (135, 138, 144), (180, 139, 140, 173), (146, 145, 142), (181, 177, 145, 146, 164), (176, 139, 180), (182, 14, 179), (183, 14, 182), (184, 9, 148, 167), (185, 178, 11, 9, 184), (186, 20, 16, 187), (187, 16, 14, 183), (188, 23, 20, 186), (163, 1, 23, 188, 189), (13, 39, 37), (18, 41, 43), (48, 15, 166, 190), (13, 37, 50, 19), (43, 52, 7, 18), (19, 54, 41, 18), (19, 50, 54), (15, 56, 39, 13), (15, 48, 56), (7, 59, 191, 168), (7, 52, 59), (59, 52, 43, 41, 54, 50, 37, 39, 56, 48, 190, 191), (168, 191, 190, 166, 165, 169, 175, 170, 171, 172, 176, 180, 173, 174, 177, 181, 164, 161, 162, 159, 160, 163, 189, 188, 186, 187, 183, 182, 179, 178, 185, 184, 167)])
_uv = me_cylinder_002.uv_layers.new(name='UVMap')
_uv.uv.foreach_set('vector', [1.0, 0.5, 1.0, 1.0, 0.9688, 1.0, 0.9688, 0.5, 0.9688, 0.5, 0.9688, 1.0, 0.9375, 1.0, 0.9375, 0.5, 0.9375, 0.5, 0.9375, 1.0, 0.9062, 1.0, 0.9062, 0.5, 0.9062, 0.5, 0.9062, 1.0, 0.875, 1.0, 0.875, 0.5, 0.875, 0.5, 0.875, 1.0, 0.8438, 1.0, 0.8438, 0.5, 0.8438, 0.5, 0.8438, 1.0, 0.8125, 1.0, 0.8125, 0.5, 0.8125, 0.5, 0.8125, 1.0, 0.7812, 1.0, 0.7812, 0.5, 0.7812, 0.5, 0.7812, 1.0, 0.7594, 1.0, 0.7594, 0.5, 0.2188, 1.0, 0.2188, 0.5, 0.2406, 0.5, 0.2406, 1.0, 0.2188, 0.5, 0.2188, 1.0, 0.1875, 1.0, 0.1875, 0.5, 0.1875, 0.5, 0.1875, 1.0, 0.1562, 1.0, 0.1562, 0.5, 0.1562, 0.5, 0.1562, 1.0, 0.125, 1.0, 0.125, 0.5, 0.125, 0.5, 0.125, 1.0, 0.09375, 1.0, 0.09375, 0.5, 0.09375, 0.5, 0.09375, 1.0, 0.0625, 1.0, 0.0625, 0.5, 0.02467, 0.264, 0.02448, 0.2668, 0.02641, 0.2941, 0.03216, 0.3209, 0.04164, 0.3469, 0.05469, 0.3714, 0.07108, 0.3942, 0.09053, 0.4148, 0.1127, 0.4329, 0.1372, 0.4481, 0.1637, 0.4602, 0.1916, 0.469, 0.2206, 0.4743, 0.25, 0.4761, 0.2794, 0.4743, 0.3084, 0.469, 0.3363, 0.4602, 0.3628, 0.4481, 0.3873, 0.4329, 0.4095, 0.4148, 0.4289, 0.3942, 0.4453, 0.3714, 0.4584, 0.3469, 0.4678, 0.3209, 0.4736, 0.2941, 0.4755, 0.2668, 0.4753, 0.264, 0.4886, 0.264, 0.4854, 0.2968, 0.4717, 0.3418, 0.4496, 0.3833, 0.4197, 0.4197, 0.3833, 0.4496, 0.3418, 0.4717, 0.2968, 0.4854, 0.25, 0.49, 0.2032, 0.4854, 0.1582, 0.4717, 0.1167, 0.4496, 0.08029, 0.4197, 0.05045, 0.3833, 0.02827, 0.3418, 0.01461, 0.2968, 0.01138, 0.264, 0.3847, 0.264, 0.3852, 0.2758, 0.3852, 0.276, 0.3784, 0.3072, 0.3626, 0.3371, 0.3625, 0.3372, 0.3623, 0.3374, 0.3505, 0.3496, 0.3387, 0.3619, 0.31, 0.3797, 0.285, 0.3881, 0.2573, 0.3924, 0.2227, 0.39, 0.2068, 0.385, 0.191, 0.3801, 0.1908, 0.38, 0.1676, 0.3664, 0.148, 0.3498, 0.1328, 0.3296, 0.1213, 0.3064, 0.1158, 0.2832, 0.1149, 0.264, 0.222, 0.264, 0.222, 0.2717, 0.2327, 0.2857, 0.25, 0.2911, 0.2673, 0.2857, 0.278, 0.2717, 0.278, 0.264, 0.0625, 0.5, 0.0625, 1.0, 0.03125, 1.0, 0.03125, 0.5, 0.03125, 0.5, 0.03125, 1.0, 0.0, 1.0, 0.0, 0.5, 0.5114, 0.264, 0.5146, 0.2968, 0.5283, 0.3418, 0.5504, 0.3833, 0.5803, 0.4197, 0.6167, 0.4496, 0.6582, 0.4717, 0.7032, 0.4854, 0.75, 0.49, 0.7968, 0.4854, 0.8418, 0.4717, 0.8833, 0.4496, 0.9197, 0.4197, 0.9496, 0.3833, 0.9717, 0.3418, 0.9854, 0.2968, 0.9886, 0.264, 0.5318, 0.08333, 0.5, 0.08333, 0.5026, 0.1667, 0.5115, 2.22e-16, 0.5318, 0.08333, 0.5521, 2.22e-16, 0.5625, 0.08333, 0.5318, 0.08333, 0.5539, 0.1667, 0.5625, 0.25, 0.5417, 0.3333, 0.5729, 0.3333, 0.625, 0.08333, 0.593, 0.08333, 0.6068, 0.1667, 0.6771, 2.22e-16, 0.6365, 2.22e-16, 0.6568, 0.08333, 0.7083, 2.22e-16, 0.6771, 2.22e-16, 0.6971, 0.08333, 0.7388, 0.25, 0.6754, 0.25, 0.7173, 0.3333, 0.759, 0.3333, 0.7173, 0.3333, 0.7396, 0.4167, 0.75, 0.5, 0.7396, 0.4167, 0.7292, 0.5, 0.759, 0.3333, 0.7396, 0.4167, 0.7805, 0.4167, 0.8027, 0.08333, 0.7708, 0.08333, 0.7831, 0.1667, 0.7917, 0.3333, 0.759, 0.3333, 0.7805, 0.4167, 0.8021, 2.22e-16, 0.7823, 2.22e-16, 0.8027, 0.08333, 0.8217, 0.0006616, 0.8333, 0.08333, 0.8027, 0.08333, 0.8232, 0.1667, 0.8629, 0.25, 0.7916, 0.25, 0.8246, 0.3333, 0.8629, 0.25, 0.8246, 0.3333, 0.8542, 0.3333, 0.8542, 2.22e-16, 0.8664, 0.08333, 0.8854, 2.22e-16, 0.8627, 0.4167, 0.884, 0.3333, 0.8542, 0.3333, 0.8958, 0.1667, 0.8629, 0.1667, 0.8629, 0.25, 0.9044, 0.4167, 0.884, 0.3333, 0.8627, 0.4167, 0.9167, 2.22e-16, 0.8854, 2.22e-16, 0.9062, 0.08333, 0.9044, 0.4167, 0.9254, 0.3333, 0.884, 0.3333, 0.9479, 0.08333, 0.9062, 0.08333, 0.9288, 0.1667, 0.9375, 0.4167, 0.9254, 0.3333, 0.9044, 0.4167, 0.9672, 0.3333, 0.9583, 0.4167, 0.9902, 0.4167, 0.9792, 2.22e-16, 0.9896, 0.08333, 0.9966, 0.02723, 0.9953, 2.22e-16, 0.9942, 0.1205, 0.9896, 0.08333, 0.9685, 0.1667, 0.9903, 0.1667, 0.9903, 0.1667, 0.9685, 0.1667, 0.9806, 0.25, 0.9927, 0.1982, 0.9947, 0.3333, 0.9672, 0.3333, 0.9902, 0.4167, 0.9966, 0.3617, 0.007013, 0.02723, 8.882e-16, 0.08333, 0.01033, 0.08333, 0.01033, 0.08333, 8.882e-16, 0.08333, 0.008125, 0.1205, 8.882e-16, 0.25, 0.0136, 0.25, 0.01133, 0.1982, 8.882e-16, 0.4167, 0.008159, 0.4167, 0.005932, 0.3617, 0.4964, 0.1513, 0.5026, 0.1667, 0.5, 0.08333, 0.4967, 0.08333, 0.5115, 2.22e-16, 0.5, 0.08333, 0.5318, 0.08333, 0.5, 0.5, 0.5208, 0.5, 0.5096, 0.4167, 0.5115, 1.0, 0.5521, 1.0, 0.5118, 0.9993, 0.5115, 0.9993, 0.5625, 0.25, 0.5539, 0.1667, 0.5026, 0.1667, 0.5104, 0.25, 0.5318, 0.08333, 0.5026, 0.1667, 0.5539, 0.1667, 0.5417, 0.3333, 0.5625, 0.25, 0.5104, 0.25, 0.5121, 0.3333, 0.551, 0.4167, 0.5417, 0.3333, 0.5121, 0.3333, 0.5096, 0.4167, 0.551, 0.4167, 0.5096, 0.4167, 0.5208, 0.5, 0.5417, 0.5, 0.5521, 2.22e-16, 0.5318, 0.08333, 0.5625, 0.08333, 0.5729, 0.3333, 0.5417, 0.3333, 0.551, 0.4167, 0.551, 0.4167, 0.5417, 0.5, 0.5625, 0.5, 0.5943, 0.000674, 0.5521, 2.22e-16, 0.5625, 0.08333, 0.593, 0.08333, 0.5945, 0.0006727, 0.5539, 0.1667, 0.6068, 0.1667, 0.593, 0.08333, 0.5625, 0.08333, 0.5625, 0.5, 0.5833, 0.5, 0.5833, 0.4167, 0.551, 0.4167, 0.5539, 0.1667, 0.5625, 0.25, 0.6068, 0.1667, 0.5833, 0.4167, 0.5729, 0.3333, 0.551, 0.4167, 0.5729, 0.3333, 0.6042, 0.3333, 0.6146, 0.25, 0.5625, 0.25, 0.6068, 0.1667, 0.5625, 0.25, 0.6146, 0.25, 0.5833, 0.4167, 0.6154, 0.4167, 0.6042, 0.3333, 0.5729, 0.3333, 0.6042, 0.5, 0.6154, 0.4167, 0.5833, 0.4167, 0.5833, 0.5, 0.6365, 1.0, 0.6365, 0.9993, 0.6156, 1.0, 0.5948, 0.000674, 0.5945, 0.0006727, 0.593, 0.08333, 0.625, 0.08333, 0.6365, 2.22e-16, 0.6156, 2.22e-16, 0.6146, 0.25, 0.6042, 0.3333, 0.6357, 0.3333, 0.6042, 0.3333, 0.6154, 0.4167, 0.6357, 0.3333, 0.6042, 0.5, 0.625, 0.5, 0.6154, 0.4167, 0.6068, 0.1667, 0.6581, 0.1667, 0.6568, 0.08333, 0.625, 0.08333, 0.6365, 2.22e-16, 0.625, 0.08333, 0.6568, 0.08333, 0.6754, 0.25, 0.6581, 0.1667, 0.6068, 0.1667, 0.6146, 0.25, 0.6458, 0.5, 0.6458, 0.4167, 0.6154, 0.4167, 0.625, 0.5, 0.6146, 0.25, 0.6357, 0.3333, 0.6754, 0.25, 0.6458, 0.4167, 0.6357, 0.3333, 0.6154, 0.4167, 0.6365, 1.0, 0.6771, 1.0, 0.6365, 0.9993, 0.6458, 0.4167, 0.6765, 0.4167, 0.6757, 0.3333, 0.6357, 0.3333, 0.6757, 0.3333, 0.6754, 0.25, 0.6357, 0.3333, 0.6765, 0.4167, 0.6458, 0.4167, 0.6458, 0.5, 0.6667, 0.5, 0.6581, 0.1667, 0.6998, 0.1667, 0.6971, 0.08333, 0.6568, 0.08333, 0.6771, 2.22e-16, 0.6568, 0.08333, 0.6971, 0.08333, 0.6581, 0.1667, 0.6754, 0.25, 0.6998, 0.1667, 0.6875, 0.5, 0.6765, 0.4167, 0.6667, 0.5, 0.7173, 0.3333, 0.6757, 0.3333, 0.6765, 0.4167, 0.7083, 0.4167, 0.6754, 0.25, 0.6757, 0.3333, 0.7173, 0.3333, 0.6875, 0.5, 0.7083, 0.5, 0.7083, 0.4167, 0.6765, 0.4167, 0.7414, 2.22e-16, 0.7083, 2.22e-16, 0.6971, 0.08333, 0.7377, 0.08333, 0.6998, 0.1667, 0.7414, 0.1667, 0.7377, 0.08333, 0.6971, 0.08333, 0.7388, 0.25, 0.7414, 0.1667, 0.6998, 0.1667, 0.6754, 0.25, 0.7396, 0.4167, 0.7083, 0.4167, 0.7083, 0.5, 0.7292, 0.5, 0.7173, 0.3333, 0.7083, 0.4167, 0.7396, 0.4167, 0.7388, 0.25, 0.7173, 0.3333, 0.759, 0.3333, 0.7823, 0.9993, 0.7414, 1.0, 0.7823, 1.0, 0.7823, 2.22e-16, 0.7414, 2.22e-16, 0.7377, 0.08333, 0.7708, 0.08333, 0.7414, 0.1667, 0.7831, 0.1667, 0.7708, 0.08333, 0.7377, 0.08333, 0.7916, 0.25, 0.7831, 0.1667, 0.7414, 0.1667, 0.7388, 0.25, 0.7708, 0.5, 0.7805, 0.4167, 0.7396, 0.4167, 0.75, 0.5, 0.7388, 0.25, 0.759, 0.3333, 0.7916, 0.25, 0.7823, 1.0, 0.8021, 1.0, 0.7823, 0.9993, 0.7823, 2.22e-16, 0.7708, 0.08333, 0.8027, 0.08333, 0.7916, 0.25, 0.759, 0.3333, 0.7917, 0.3333, 0.7917, 0.5, 0.7805, 0.4167, 0.7708, 0.5, 0.8211, 0.4167, 0.8246, 0.3333, 0.7917, 0.3333, 0.7805, 0.4167, 0.8027, 0.08333, 0.7831, 0.1667, 0.8232, 0.1667, 0.7831, 0.1667, 0.7916, 0.25, 0.8232, 0.1667, 0.7916, 0.25, 0.7917, 0.3333, 0.8246, 0.3333, 0.8125, 0.5, 0.8211, 0.4167, 0.7805, 0.4167, 0.7917, 0.5, 0.8027, 0.08333, 0.8333, 0.08333, 0.8219, 0.0006604, 0.8217, 0.0006616, 0.8232, 0.1667, 0.7916, 0.25, 0.8629, 0.25, 0.8333, 0.5, 0.8211, 0.4167, 0.8125, 0.5, 0.8542, 2.22e-16, 0.8219, 0.0006604, 0.8333, 0.08333, 0.8664, 0.08333, 0.8629, 0.1667, 0.8664, 0.08333, 0.8333, 0.08333, 0.8232, 0.1667, 0.8627, 0.4167, 0.8542, 0.3333, 0.8246, 0.3333, 0.8211, 0.4167, 0.8232, 0.1667, 0.8629, 0.25, 0.8629, 0.1667, 0.8333, 0.5, 0.8542, 0.5, 0.8627, 0.4167, 0.8211, 0.4167, 0.8629, 0.25, 0.8542, 0.3333, 0.884, 0.3333, 0.875, 0.5, 0.8627, 0.4167, 0.8542, 0.5, 0.8958, 0.1667, 0.9062, 0.08333, 0.8664, 0.08333, 0.8629, 0.1667, 0.8854, 2.22e-16, 0.8664, 0.08333, 0.9062, 0.08333, 0.8958, 0.5, 0.9044, 0.4167, 0.8627, 0.4167, 0.875, 0.5, 0.9271, 0.25, 0.9288, 0.1667, 0.8958, 0.1667, 0.8629, 0.25, 0.9062, 0.08333, 0.8958, 0.1667, 0.9288, 0.1667, 0.884, 0.3333, 0.9254, 0.3333, 0.9271, 0.25, 0.8629, 0.25, 0.949, 0.9993, 0.9167, 1.0, 0.949, 1.0, 0.9167, 0.5, 0.9044, 0.4167, 0.8958, 0.5, 0.949, 2.22e-16, 0.9167, 2.22e-16, 0.9062, 0.08333, 0.9479, 0.08333, 0.9167, 0.5, 0.9375, 0.5, 0.9375, 0.4167, 0.9044, 0.4167, 0.9271, 0.25, 0.9806, 0.25, 0.9685, 0.1667, 0.9288, 0.1667, 0.9479, 0.08333, 0.9288, 0.1667, 0.9685, 0.1667, 0.9672, 0.3333, 0.9806, 0.25, 0.9271, 0.25, 0.9254, 0.3333, 0.9375, 0.4167, 0.9583, 0.4167, 0.9672, 0.3333, 0.9254, 0.3333, 0.9583, 0.4167, 0.9375, 0.4167, 0.9375, 0.5, 0.9583, 0.5, 0.949, 1.0, 0.9792, 1.0, 0.949, 0.9993, 0.949, 2.22e-16, 0.9479, 0.08333, 0.9896, 0.08333, 0.9792, 2.22e-16, 0.9792, 0.5, 0.9902, 0.4167, 0.9583, 0.4167, 0.9583, 0.5, 0.9479, 0.08333, 0.9685, 0.1667, 0.9896, 0.08333, 0.9951, 0.3121, 0.9806, 0.25, 0.9672, 0.3333, 0.9947, 0.3333, 1.0, 0.5, 0.9902, 0.4167, 0.9792, 0.5, 0.006074, 0.4484, 0.008159, 0.4167, 8.882e-16, 0.4167, 8.882e-16, 0.5, 0.002085, 0.5, 0.0136, 0.25, 8.882e-16, 0.25, 0.006698, 0.3121, 0.4969, 0.1667, 0.5026, 0.1667, 0.4964, 0.1513, 0.4976, 0.176, 0.5026, 0.1667, 0.4969, 0.1667, 0.4965, 1.0, 0.5115, 1.0, 0.5115, 0.9993, 0.4965, 0.9996, 0.4967, 0.06959, 0.4967, 0.08333, 0.5, 0.08333, 0.5115, 2.22e-16, 0.4965, 2.22e-16, 0.4976, 0.3333, 0.5121, 0.3333, 0.5104, 0.25, 0.4973, 0.25, 0.4973, 0.25, 0.5104, 0.25, 0.5026, 0.1667, 0.4976, 0.176, 0.4978, 0.4167, 0.5096, 0.4167, 0.5121, 0.3333, 0.4976, 0.3333, 0.4979, 0.5, 0.5, 0.5, 0.5096, 0.4167, 0.4978, 0.4167, 0.4979, 0.4916, 0.6818, 0.2362, 0.7011, 0.2028, 0.6592, 0.197, 0.5, 0.2362, 0.5193, 0.2028, 0.4774, 0.197, 0.7954, 0.197, 0.7727, 0.2362, 0.8132, 0.2362, 0.8132, 0.197, 0.6818, 0.2362, 0.6592, 0.197, 0.6136, 0.197, 0.5909, 0.2362, 0.4774, 0.197, 0.4317, 0.197, 0.4091, 0.2362, 0.5, 0.2362, 0.5909, 0.2362, 0.5716, 0.2028, 0.5193, 0.2028, 0.5, 0.2362, 0.5909, 0.2362, 0.6136, 0.197, 0.5716, 0.2028, 0.7727, 0.2362, 0.7535, 0.2028, 0.7011, 0.2028, 0.6818, 0.2362, 0.7727, 0.2362, 0.7954, 0.197, 0.7535, 0.2028, 0.4091, 0.2362, 0.3898, 0.2028, 0.3687, 0.2028, 0.3687, 0.2362, 0.4091, 0.2362, 0.4317, 0.197, 0.3898, 0.2028, 0.6663, 0.6207, 0.6728, 0.5987, 0.6896, 0.5756, 0.7085, 0.5626, 0.7397, 0.5524, 0.7627, 0.5518, 0.7899, 0.5607, 0.8081, 0.5746, 0.8274, 0.6012, 0.8351, 0.6228, 0.8351, 0.634, 0.6663, 0.634, 0.5, 0.3867, 0.4911, 0.3862, 0.4911, 0.3636, 0.5, 0.3633, 0.5, 0.3184, 0.4988, 0.3175, 0.4963, 0.3161, 0.4951, 0.3127, 0.4936, 0.3093, 0.4932, 0.3054, 0.4926, 0.3001, 0.4933, 0.2924, 0.4936, 0.2902, 0.4945, 0.2876, 0.4963, 0.2833, 0.4977, 0.2824, 0.5, 0.2806, 0.5, 0.275, 0.3951, 0.275, 0.3951, 0.475, 0.5, 0.475, 0.5, 0.4694, 0.4996, 0.4692, 0.4963, 0.4666, 0.4936, 0.4596, 0.4926, 0.4501, 0.4935, 0.4423, 0.4936, 0.4412, 0.4941, 0.44, 0.4963, 0.4341, 0.4969, 0.4337, 0.5, 0.4315, 0.5, 0.4315])
me_cylinder_002.materials.append(mat_material_002)
me_cylinder_002.update()

# ---- objects
ob_cylinder = bpy.data.objects.new('Cylinder', me_cylinder)
ob_cylinder_001 = bpy.data.objects.new('Cylinder.001', me_cylinder_001)
ob_cylinder_002 = bpy.data.objects.new('Cylinder.002', me_cylinder_002)

# ---- transforms, parenting, visibility, modifiers, constraints
ob_cylinder.location = (0.0, -2.399, -5.0)
ob_cylinder.scale = (31.0, 32.5, 5.0)
ob_cylinder_001.location = (0.0, -2.399, -5.0)
ob_cylinder_001.scale = (31.0, 32.5, 5.0)
ob_cylinder_002.location = (0.0, -2.399, -5.0)
ob_cylinder_002.scale = (31.0, 32.5, 5.0)

# ---- collection membership
col_collection.objects.link(ob_cylinder)
col_collection.objects.link(ob_cylinder_001)
col_collection.objects.link(ob_cylinder_002)

# ---- scene / render settings (as saved in the file)
scene.frame_start = 1; scene.frame_end = 250; scene.frame_set(1)
scene.render.engine = 'BLENDER_EEVEE_NEXT'
bpy.context.view_layer.update()

# ---- added for rendering (the .blend has no active camera and no usable light): camera, sun
cam_auto = bpy.data.cameras.new('AutoCamera')
cam_auto.lens = 50.0
cam_auto.sensor_width = 36.0
cam_auto.clip_end = 1129.22
ob_auto_camera = bpy.data.objects.new('AutoCamera', cam_auto)
scene.collection.objects.link(ob_auto_camera)
ob_auto_camera.location = (64.3435, -62.4116, 46.4748)
ob_auto_camera.rotation_euler = (1.09748, -7.21219e-08, 0.694738)
scene.camera = ob_auto_camera
light_auto_sun = bpy.data.lights.new('AutoSun', 'SUN')
light_auto_sun.energy = 3.0
light_auto_sun.angle = 0.0523599
ob_auto_sun = bpy.data.objects.new('AutoSun', light_auto_sun)
scene.collection.objects.link(ob_auto_sun)
ob_auto_sun.rotation_euler = (0.872665, 0.174533, 0.523599)
bpy.context.view_layer.update()

